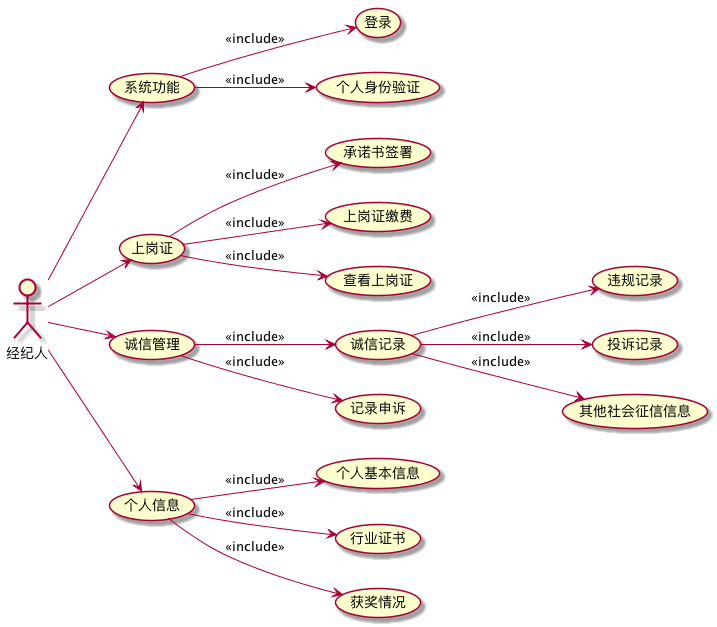

The diagram above was rendered by PlantUML. Its source (embedded in the PNG):
@startuml
left to right direction
actor :经纪人: as agent

agent --> (系统功能)
agent --> (上岗证)
agent --> (诚信管理)
agent --> (个人信息)

(系统功能) --> (登录):<<include>>
(系统功能) --> (个人身份验证):<<include>>

(上岗证) --> (承诺书签署):<<include>>
(上岗证) --> (上岗证缴费):<<include>>
(上岗证) --> (查看上岗证): <<include>>

(诚信管理) --> (诚信记录): <<include>>
(诚信记录) --> (违规记录) : <<include>>
(诚信记录) --> (投诉记录) : <<include>>
(诚信记录) --> (其他社会征信信息) : <<include>>
(诚信管理) --> (记录申诉):<<include>>

(个人信息) --> (个人基本信息):<<include>>
(个人信息) --> (行业证书):<<include>>
(个人信息) --> (获奖情况):<<include>>

@enduml